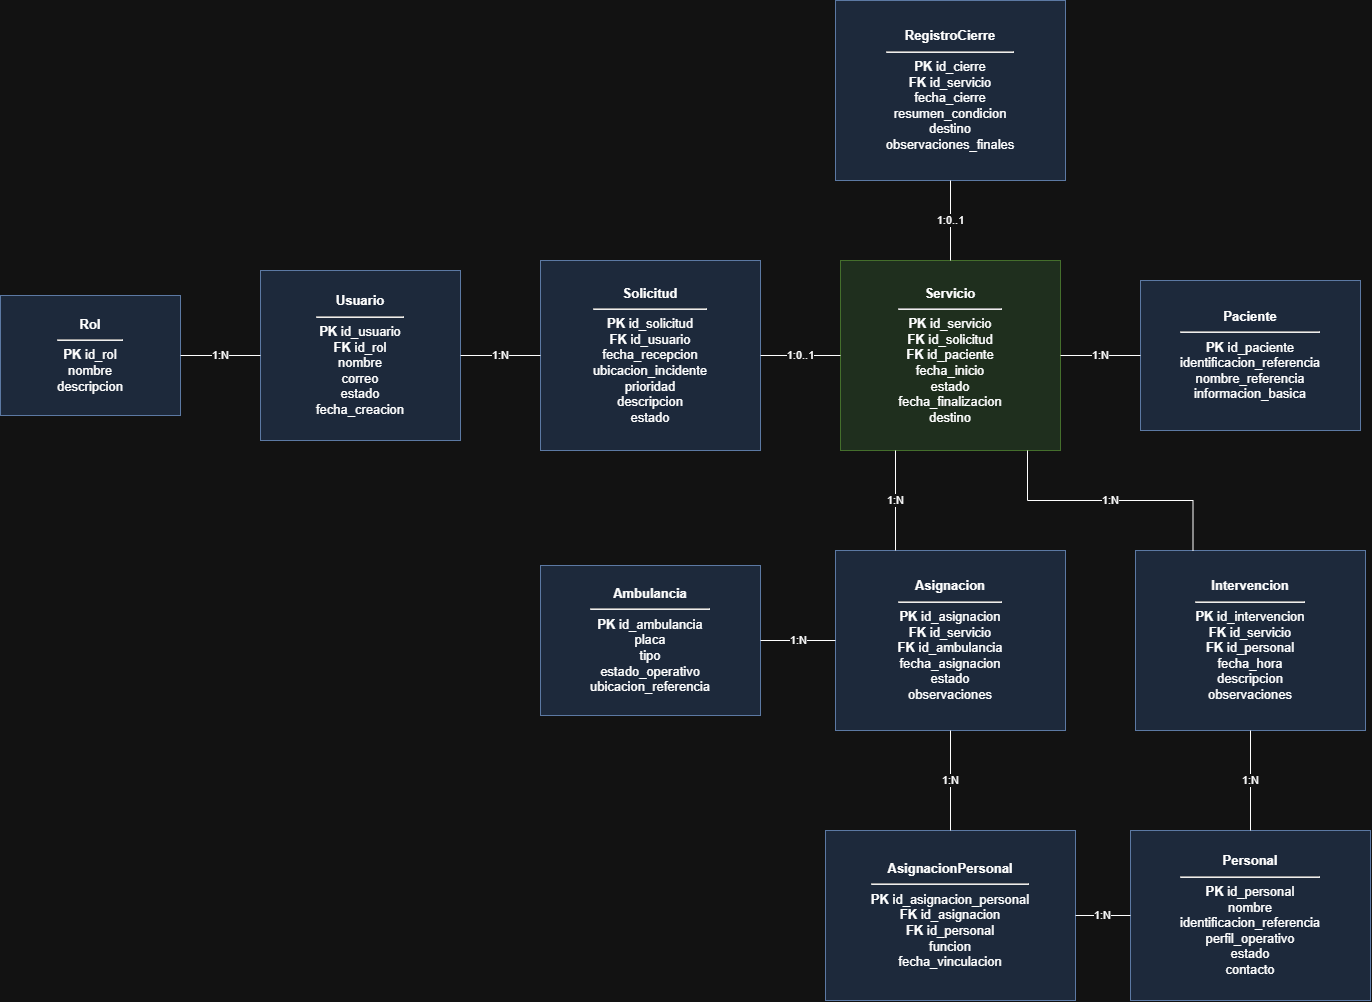

The diagram above was exported from draw.io. Its source (the exported page's mxGraphModel, read from the mxfile embedded in the PNG):
<mxGraphModel dx="2350" dy="1041" grid="1" gridSize="10" guides="1" tooltips="1" connect="1" arrows="1" fold="1" page="1" pageScale="1" pageWidth="1600" pageHeight="1200" math="0" shadow="0">
  <root>
    <mxCell id="0" />
    <mxCell id="1" parent="0" />
    <mxCell id="rol" parent="1" style="rounded=0;whiteSpace=wrap;html=1;fillColor=#dae8fc;strokeColor=#6c8ebf;fontSize=13;" value="&lt;b&gt;Rol&lt;/b&gt;&lt;hr/&gt;&lt;b&gt;PK&lt;/b&gt; id_rol&lt;br/&gt;nombre&lt;br/&gt;descripcion" vertex="1">
      <mxGeometry height="120" width="180" x="40" y="335" as="geometry" />
    </mxCell>
    <mxCell id="usuario" parent="1" style="rounded=0;whiteSpace=wrap;html=1;fillColor=#dae8fc;strokeColor=#6c8ebf;fontSize=13;" value="&lt;b&gt;Usuario&lt;/b&gt;&lt;hr/&gt;&lt;b&gt;PK&lt;/b&gt; id_usuario&lt;br/&gt;&lt;b&gt;FK&lt;/b&gt; id_rol&lt;br/&gt;nombre&lt;br/&gt;correo&lt;br/&gt;estado&lt;br/&gt;fecha_creacion" vertex="1">
      <mxGeometry height="170" width="200" x="300" y="310" as="geometry" />
    </mxCell>
    <mxCell id="solicitud" parent="1" style="rounded=0;whiteSpace=wrap;html=1;fillColor=#dae8fc;strokeColor=#6c8ebf;fontSize=13;" value="&lt;b&gt;Solicitud&lt;/b&gt;&lt;hr/&gt;&lt;b&gt;PK&lt;/b&gt; id_solicitud&lt;br/&gt;&lt;b&gt;FK&lt;/b&gt; id_usuario&lt;br/&gt;fecha_recepcion&lt;br/&gt;ubicacion_incidente&lt;br/&gt;prioridad&lt;br/&gt;descripcion&lt;br/&gt;estado" vertex="1">
      <mxGeometry height="190" width="220" x="580" y="300" as="geometry" />
    </mxCell>
    <mxCell id="servicio" parent="1" style="rounded=0;whiteSpace=wrap;html=1;fillColor=#d5e8d4;strokeColor=#82b366;fontSize=13;" value="&lt;b&gt;Servicio&lt;/b&gt;&lt;hr/&gt;&lt;b&gt;PK&lt;/b&gt; id_servicio&lt;br/&gt;&lt;b&gt;FK&lt;/b&gt; id_solicitud&lt;br/&gt;&lt;b&gt;FK&lt;/b&gt; id_paciente&lt;br/&gt;fecha_inicio&lt;br/&gt;estado&lt;br/&gt;fecha_finalizacion&lt;br/&gt;destino" vertex="1">
      <mxGeometry height="190" width="220" x="880" y="300" as="geometry" />
    </mxCell>
    <mxCell id="paciente" parent="1" style="rounded=0;whiteSpace=wrap;html=1;fillColor=#dae8fc;strokeColor=#6c8ebf;fontSize=13;" value="&lt;b&gt;Paciente&lt;/b&gt;&lt;hr/&gt;&lt;b&gt;PK&lt;/b&gt; id_paciente&lt;br/&gt;identificacion_referencia&lt;br/&gt;nombre_referencia&lt;br/&gt;informacion_basica" vertex="1">
      <mxGeometry height="150" width="220" x="1180" y="320" as="geometry" />
    </mxCell>
    <mxCell id="cierre" parent="1" style="rounded=0;whiteSpace=wrap;html=1;fillColor=#dae8fc;strokeColor=#6c8ebf;fontSize=13;" value="&lt;b&gt;RegistroCierre&lt;/b&gt;&lt;hr/&gt;&lt;b&gt;PK&lt;/b&gt; id_cierre&lt;br/&gt;&lt;b&gt;FK&lt;/b&gt; id_servicio&lt;br/&gt;fecha_cierre&lt;br/&gt;resumen_condicion&lt;br/&gt;destino&lt;br/&gt;observaciones_finales" vertex="1">
      <mxGeometry height="180" width="230" x="875" y="40" as="geometry" />
    </mxCell>
    <mxCell id="ambulancia" parent="1" style="rounded=0;whiteSpace=wrap;html=1;fillColor=#dae8fc;strokeColor=#6c8ebf;fontSize=13;" value="&lt;b&gt;Ambulancia&lt;/b&gt;&lt;hr/&gt;&lt;b&gt;PK&lt;/b&gt; id_ambulancia&lt;br/&gt;placa&lt;br/&gt;tipo&lt;br/&gt;estado_operativo&lt;br/&gt;ubicacion_referencia" vertex="1">
      <mxGeometry height="150" width="220" x="580" y="605" as="geometry" />
    </mxCell>
    <mxCell id="asignacion" parent="1" style="rounded=0;whiteSpace=wrap;html=1;fillColor=#dae8fc;strokeColor=#6c8ebf;fontSize=13;" value="&lt;b&gt;Asignacion&lt;/b&gt;&lt;hr/&gt;&lt;b&gt;PK&lt;/b&gt; id_asignacion&lt;br/&gt;&lt;b&gt;FK&lt;/b&gt; id_servicio&lt;br/&gt;&lt;b&gt;FK&lt;/b&gt; id_ambulancia&lt;br/&gt;fecha_asignacion&lt;br/&gt;estado&lt;br/&gt;observaciones" vertex="1">
      <mxGeometry height="180" width="230" x="875" y="590" as="geometry" />
    </mxCell>
    <mxCell id="intervencion" parent="1" style="rounded=0;whiteSpace=wrap;html=1;fillColor=#dae8fc;strokeColor=#6c8ebf;fontSize=13;" value="&lt;b&gt;Intervencion&lt;/b&gt;&lt;hr/&gt;&lt;b&gt;PK&lt;/b&gt; id_intervencion&lt;br/&gt;&lt;b&gt;FK&lt;/b&gt; id_servicio&lt;br/&gt;&lt;b&gt;FK&lt;/b&gt; id_personal&lt;br/&gt;fecha_hora&lt;br/&gt;descripcion&lt;br/&gt;observaciones" vertex="1">
      <mxGeometry height="180" width="230" x="1175" y="590" as="geometry" />
    </mxCell>
    <mxCell id="asignacionpersonal" parent="1" style="rounded=0;whiteSpace=wrap;html=1;fillColor=#dae8fc;strokeColor=#6c8ebf;fontSize=13;" value="&lt;b&gt;AsignacionPersonal&lt;/b&gt;&lt;hr/&gt;&lt;b&gt;PK&lt;/b&gt; id_asignacion_personal&lt;br/&gt;&lt;b&gt;FK&lt;/b&gt; id_asignacion&lt;br/&gt;&lt;b&gt;FK&lt;/b&gt; id_personal&lt;br/&gt;funcion&lt;br/&gt;fecha_vinculacion" vertex="1">
      <mxGeometry height="170" width="250" x="865" y="870" as="geometry" />
    </mxCell>
    <mxCell id="personal" parent="1" style="rounded=0;whiteSpace=wrap;html=1;fillColor=#dae8fc;strokeColor=#6c8ebf;fontSize=13;" value="&lt;b&gt;Personal&lt;/b&gt;&lt;hr/&gt;&lt;b&gt;PK&lt;/b&gt; id_personal&lt;br/&gt;nombre&lt;br/&gt;identificacion_referencia&lt;br/&gt;perfil_operativo&lt;br/&gt;estado&lt;br/&gt;contacto" vertex="1">
      <mxGeometry height="170" width="240" x="1170" y="870" as="geometry" />
    </mxCell>
    <mxCell id="e1" edge="1" parent="1" source="rol" style="edgeStyle=orthogonalEdgeStyle;rounded=0;html=1;endArrow=none;startArrow=none;labelBackgroundColor=#ffffff;exitX=1;exitY=0.5;entryX=0;entryY=0.5;" target="usuario" value="1:N">
      <mxGeometry relative="1" as="geometry" />
    </mxCell>
    <mxCell id="e2" edge="1" parent="1" source="usuario" style="edgeStyle=orthogonalEdgeStyle;rounded=0;html=1;endArrow=none;startArrow=none;labelBackgroundColor=#ffffff;exitX=1;exitY=0.5;entryX=0;entryY=0.5;" target="solicitud" value="1:N">
      <mxGeometry relative="1" as="geometry" />
    </mxCell>
    <mxCell id="e3" edge="1" parent="1" source="solicitud" style="edgeStyle=orthogonalEdgeStyle;rounded=0;html=1;endArrow=none;startArrow=none;labelBackgroundColor=#ffffff;exitX=1;exitY=0.5;entryX=0;entryY=0.5;" target="servicio" value="1:0..1">
      <mxGeometry relative="1" as="geometry" />
    </mxCell>
    <mxCell id="e4" edge="1" parent="1" source="paciente" style="edgeStyle=orthogonalEdgeStyle;rounded=0;html=1;endArrow=none;startArrow=none;labelBackgroundColor=#ffffff;exitX=0;exitY=0.5;entryX=1;entryY=0.5;" target="servicio" value="1:N">
      <mxGeometry relative="1" as="geometry" />
    </mxCell>
    <mxCell id="e5" edge="1" parent="1" source="servicio" style="edgeStyle=orthogonalEdgeStyle;rounded=0;html=1;endArrow=none;startArrow=none;labelBackgroundColor=#ffffff;exitX=0.5;exitY=0;entryX=0.5;entryY=1;" target="cierre" value="1:0..1">
      <mxGeometry relative="1" as="geometry" />
    </mxCell>
    <mxCell id="e6" edge="1" parent="1" source="servicio" style="edgeStyle=orthogonalEdgeStyle;rounded=0;html=1;endArrow=none;startArrow=none;labelBackgroundColor=#ffffff;exitX=0.25;exitY=1;entryX=0.2609;entryY=0;" target="asignacion" value="1:N">
      <mxGeometry relative="1" as="geometry" />
    </mxCell>
    <mxCell id="e7" edge="1" parent="1" source="ambulancia" style="edgeStyle=orthogonalEdgeStyle;rounded=0;html=1;endArrow=none;startArrow=none;labelBackgroundColor=#ffffff;exitX=1;exitY=0.5;entryX=0;entryY=0.5;" target="asignacion" value="1:N">
      <mxGeometry relative="1" as="geometry" />
    </mxCell>
    <mxCell id="e8" edge="1" parent="1" source="asignacion" style="edgeStyle=orthogonalEdgeStyle;rounded=0;html=1;endArrow=none;startArrow=none;labelBackgroundColor=#ffffff;exitX=0.5;exitY=1;entryX=0.5;entryY=0;" target="asignacionpersonal" value="1:N">
      <mxGeometry relative="1" as="geometry" />
    </mxCell>
    <mxCell id="e9" edge="1" parent="1" source="personal" style="edgeStyle=orthogonalEdgeStyle;rounded=0;html=1;endArrow=none;startArrow=none;labelBackgroundColor=#ffffff;exitX=0;exitY=0.5;entryX=1;entryY=0.5;" target="asignacionpersonal" value="1:N">
      <mxGeometry relative="1" as="geometry" />
    </mxCell>
    <mxCell id="e10" edge="1" parent="1" source="servicio" style="edgeStyle=orthogonalEdgeStyle;rounded=0;html=1;endArrow=none;startArrow=none;labelBackgroundColor=#ffffff;exitX=0.85;exitY=1;entryX=0.25;entryY=0;" target="intervencion" value="1:N">
      <mxGeometry relative="1" as="geometry" />
    </mxCell>
    <mxCell id="e11" edge="1" parent="1" source="personal" style="edgeStyle=orthogonalEdgeStyle;rounded=0;html=1;endArrow=none;startArrow=none;labelBackgroundColor=#ffffff;exitX=0.5;exitY=0;entryX=0.5;entryY=1;" target="intervencion" value="1:N">
      <mxGeometry relative="1" as="geometry" />
    </mxCell>
  </root>
</mxGraphModel>